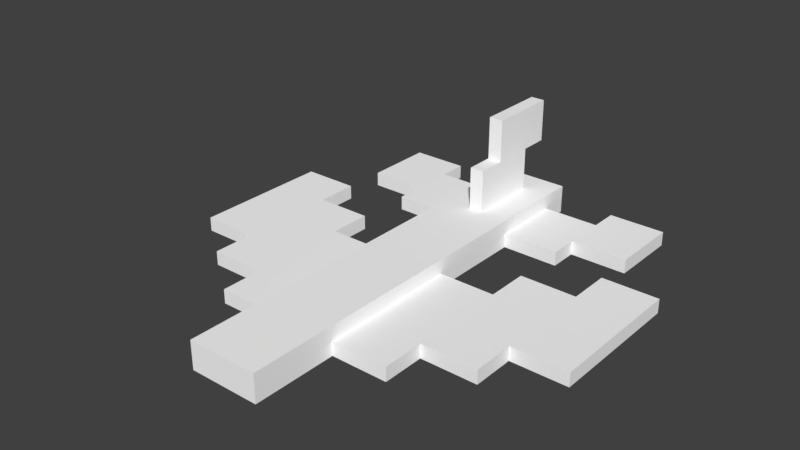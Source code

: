 # Source: Classic.blend  (saved by Blender 2.79.0; exported with 4.5.12 LTS)
import bpy
from mathutils import Matrix  # noqa: F401  (used for matrix-valued properties, if any)

bpy.ops.wm.read_factory_settings(use_empty=True)
scene = bpy.context.scene
scene.name = 'Scene'

# ---- collections
col_collection_1 = bpy.data.collections.new('Collection 1'); scene.collection.children.link(col_collection_1)

# ---- materials (node trees are filled in below, after node groups)
mat_palette = bpy.data.materials.new('palette')
mat_palette.alpha_threshold = 0.0
mat_palette.use_transparent_shadow = False
mat_palette.diffuse_color = (1.0, 1.0, 1.0, 1.0)
mat_palette.specular_color = (0.0, 0.0, 0.0)
mat_palette.roughness = 0.5
mat_palette.specular_intensity = 1.0

# ---- material node trees

# ---- world
world_world = bpy.data.worlds.new('World'); scene.world = world_world
world_world.color = (0.05088, 0.05088, 0.05088)
world_world.use_sun_shadow = False
world_world.sun_shadow_jitter_overblur = 0.0
world_world.cycles.sampling_method = 'MANUAL'

# ---- meshes
me_classic = bpy.data.meshes.new('Classic')
me_classic.from_pydata([(14.5, -0.2308, -2.154), (14.5, -1.231, 7.846), (14.5, -1.231, -2.154), (14.5, -0.2308, 7.846), (10.5, -0.2308, -10.15), (10.5, -1.231, -5.154), (10.5, -1.231, -10.15), (10.5, -0.2308, -5.154), (10.5, -0.2308, 7.846), (10.5, -1.231, 10.85), (10.5, -1.231, 7.846), (10.5, -0.2308, 10.85), (6.5, -0.2308, -5.154), (6.5, -1.231, -3.154), (6.5, -1.231, -5.154), (6.5, -0.2308, -3.154), (6.5, -0.2308, 10.85), (6.5, -1.231, 13.85), (6.5, -1.231, 10.85), (6.5, -0.2308, 13.85), (2.5, -0.2308, -8.154), (2.5, -1.231, -8.154), (2.5, -1.231, -10.15), (2.5, -0.2308, -3.154), (2.5, -1.231, 3.846), (2.5, -1.231, -3.154), (2.5, -0.2308, 3.846), (2.5, -0.2308, 13.85), (2.5, -1.231, 19.85), (2.5, -1.231, 13.85), (2.5, 0.7692, -10.15), (2.5, 0.7692, 19.85), (0.5, 3.769, -8.154), (0.5, 0.7692, -3.154), (0.5, 0.7692, -8.154), (0.5, 3.769, -5.154), (0.5, 3.769, -3.154), (0.5, 6.769, -10.15), (0.5, 3.769, -10.15), (0.5, 6.769, -5.154), (-6.5, -0.2308, -10.15), (-6.5, -1.231, -8.154), (-6.5, -1.231, -10.15), (-6.5, -0.2308, -8.154), (-6.5, -0.2308, 0.8462), (-6.5, -1.231, 3.846), (-6.5, -1.231, 0.8462), (-6.5, -0.2308, 3.846), (-10.5, -0.2308, -2.154), (-10.5, -1.231, 0.8462), (-10.5, -1.231, -2.154), (-10.5, -0.2308, 0.8462), (10.5, -1.231, -2.154), (10.5, -1.231, 0.8462), (10.5, -0.2308, -2.154), (10.5, -0.2308, 0.8462), (6.5, -1.231, -10.15), (6.5, -1.231, -8.154), (6.5, -0.2308, -10.15), (6.5, -0.2308, -8.154), (6.5, -1.231, 0.8462), (6.5, -1.231, 3.846), (6.5, -0.2308, 0.8462), (6.5, -0.2308, 3.846), (-0.5, 0.7692, -8.154), (-0.5, 0.7692, -3.154), (-0.5, 3.769, -8.154), (-0.5, 3.769, -5.154), (-0.5, 3.769, -3.154), (-0.5, 3.769, -10.15), (-0.5, 6.769, -10.15), (-0.5, 6.769, -5.154), (-2.5, -1.231, -10.15), (-2.5, -1.231, -8.154), (-2.5, -0.2308, -8.154), (-2.5, -1.231, -3.154), (-2.5, -1.231, 3.846), (-2.5, -0.2308, -3.154), (-2.5, -0.2308, 3.846), (-2.5, -1.231, 13.85), (-2.5, -1.231, 19.85), (-2.5, -0.2308, 13.85), (-2.5, 0.7692, -10.15), (-2.5, 0.7692, 19.85), (-6.5, -1.231, -5.154), (-6.5, -1.231, -3.154), (-6.5, -0.2308, -5.154), (-6.5, -0.2308, -3.154), (-6.5, -1.231, 10.85), (-6.5, -1.231, 13.85), (-6.5, -0.2308, 10.85), (-6.5, -0.2308, 13.85), (-10.5, -1.231, -10.15), (-10.5, -1.231, -5.154), (-10.5, -0.2308, -10.15), (-10.5, -0.2308, -5.154), (-10.5, -1.231, 7.846), (-10.5, -1.231, 10.85), (-10.5, -0.2308, 7.846), (-10.5, -0.2308, 10.85), (-14.5, -1.231, -2.154), (-14.5, -1.231, 7.846), (-14.5, -0.2308, -2.154), (-14.5, -0.2308, 7.846), (6.5, -1.231, -10.15), (10.5, -0.2308, -10.15), (10.5, -1.231, -10.15), (6.5, -0.2308, -10.15), (-0.5, 3.769, -10.15), (0.5, 6.769, -10.15), (0.5, 3.769, -10.15), (-0.5, 6.769, -10.15), (-2.5, -1.231, -10.15), (2.5, 0.7692, -10.15), (2.5, -1.231, -10.15), (-2.5, 0.7692, -10.15), (-10.5, -1.231, -10.15), (-6.5, -0.2308, -10.15), (-6.5, -1.231, -10.15), (-10.5, -0.2308, -10.15), (2.5, -1.231, -8.154), (6.5, -0.2308, -8.154), (6.5, -1.231, -8.154), (2.5, -0.2308, -8.154), (-0.5, 0.7692, -8.154), (0.5, 3.769, -8.154), (0.5, 0.7692, -8.154), (-0.5, 3.769, -8.154), (-6.5, -1.231, -8.154), (-2.5, -0.2308, -8.154), (-2.5, -1.231, -8.154), (-6.5, -0.2308, -8.154), (10.5, -1.231, -2.154), (14.5, -0.2308, -2.154), (14.5, -1.231, -2.154), (10.5, -0.2308, -2.154), (-14.5, -1.231, -2.154), (-10.5, -0.2308, -2.154), (-10.5, -1.231, -2.154), (-14.5, -0.2308, -2.154), (6.5, -1.231, 0.8462), (10.5, -0.2308, 0.8462), (10.5, -1.231, 0.8462), (6.5, -0.2308, 0.8462), (-10.5, -1.231, 0.8462), (-6.5, -0.2308, 0.8462), (-6.5, -1.231, 0.8462), (-10.5, -0.2308, 0.8462), (2.5, -1.231, 3.846), (6.5, -0.2308, 3.846), (6.5, -1.231, 3.846), (2.5, -0.2308, 3.846), (-6.5, -1.231, 3.846), (-2.5, -0.2308, 3.846), (-2.5, -1.231, 3.846), (-6.5, -0.2308, 3.846), (10.5, -1.231, -5.154), (10.5, -0.2308, -5.154), (6.5, -1.231, -5.154), (6.5, -0.2308, -5.154), (0.5, 3.769, -5.154), (0.5, 6.769, -5.154), (-0.5, 3.769, -5.154), (-0.5, 6.769, -5.154), (-6.5, -1.231, -5.154), (-6.5, -0.2308, -5.154), (-10.5, -1.231, -5.154), (-10.5, -0.2308, -5.154), (6.5, -1.231, -3.154), (6.5, -0.2308, -3.154), (2.5, -1.231, -3.154), (2.5, -0.2308, -3.154), (0.5, 0.7692, -3.154), (0.5, 3.769, -3.154), (-0.5, 0.7692, -3.154), (-0.5, 3.769, -3.154), (-2.5, -1.231, -3.154), (-2.5, -0.2308, -3.154), (-6.5, -1.231, -3.154), (-6.5, -0.2308, -3.154), (14.5, -1.231, 7.846), (14.5, -0.2308, 7.846), (10.5, -1.231, 7.846), (10.5, -0.2308, 7.846), (-10.5, -1.231, 7.846), (-10.5, -0.2308, 7.846), (-14.5, -1.231, 7.846), (-14.5, -0.2308, 7.846), (10.5, -1.231, 10.85), (10.5, -0.2308, 10.85), (6.5, -1.231, 10.85), (6.5, -0.2308, 10.85), (-6.5, -1.231, 10.85), (-6.5, -0.2308, 10.85), (-10.5, -1.231, 10.85), (-10.5, -0.2308, 10.85), (6.5, -1.231, 13.85), (6.5, -0.2308, 13.85), (2.5, -1.231, 13.85), (2.5, -0.2308, 13.85), (-2.5, -1.231, 13.85), (-2.5, -0.2308, 13.85), (-6.5, -1.231, 13.85), (-6.5, -0.2308, 13.85), (2.5, -1.231, 19.85), (2.5, 0.7692, 19.85), (-2.5, -1.231, 19.85), (-2.5, 0.7692, 19.85), (6.5, -1.231, -8.154), (6.5, -1.231, -10.15), (10.5, -1.231, -10.15), (2.5, -1.231, -8.154), (-2.5, -1.231, -10.15), (2.5, -1.231, -10.15), (-2.5, -1.231, -8.154), (-6.5, -1.231, -8.154), (-10.5, -1.231, -10.15), (-6.5, -1.231, -10.15), (10.5, -1.231, -5.154), (6.5, -1.231, -5.154), (-6.5, -1.231, -5.154), (-10.5, -1.231, -5.154), (6.5, -1.231, -3.154), (2.5, -1.231, -3.154), (-2.5, -1.231, -3.154), (-6.5, -1.231, -3.154), (10.5, -1.231, 0.8462), (10.5, -1.231, -2.154), (14.5, -1.231, -2.154), (-10.5, -1.231, 0.8462), (-14.5, -1.231, -2.154), (-10.5, -1.231, -2.154), (6.5, -1.231, 3.846), (6.5, -1.231, 0.8462), (2.5, -1.231, 3.846), (-2.5, -1.231, 3.846), (-6.5, -1.231, 3.846), (-6.5, -1.231, 0.8462), (14.5, -1.231, 7.846), (10.5, -1.231, 7.846), (-10.5, -1.231, 7.846), (-14.5, -1.231, 7.846), (10.5, -1.231, 10.85), (6.5, -1.231, 10.85), (-6.5, -1.231, 10.85), (-10.5, -1.231, 10.85), (6.5, -1.231, 13.85), (2.5, -1.231, 13.85), (-2.5, -1.231, 13.85), (-6.5, -1.231, 13.85), (2.5, -1.231, 19.85), (-2.5, -1.231, 19.85), (0.5, 3.769, -8.154), (-0.5, 3.769, -10.15), (0.5, 3.769, -10.15), (-0.5, 3.769, -8.154), (10.5, -0.2308, -10.15), (6.5, -0.2308, -10.15), (6.5, -0.2308, -8.154), (-6.5, -0.2308, -10.15), (-10.5, -0.2308, -10.15), (-6.5, -0.2308, -8.154), (2.5, -0.2308, -8.154), (10.5, -0.2308, -5.154), (6.5, -0.2308, -5.154), (-2.5, -0.2308, -8.154), (-6.5, -0.2308, -5.154), (-10.5, -0.2308, -5.154), (6.5, -0.2308, -3.154), (2.5, -0.2308, -3.154), (-2.5, -0.2308, -3.154), (-6.5, -0.2308, -3.154), (14.5, -0.2308, -2.154), (10.5, -0.2308, -2.154), (10.5, -0.2308, 0.8462), (-10.5, -0.2308, -2.154), (-14.5, -0.2308, -2.154), (-10.5, -0.2308, 0.8462), (6.5, -0.2308, 0.8462), (6.5, -0.2308, 3.846), (-6.5, -0.2308, 0.8462), (-6.5, -0.2308, 3.846), (2.5, -0.2308, 3.846), (14.5, -0.2308, 7.846), (10.5, -0.2308, 7.846), (-2.5, -0.2308, 3.846), (-10.5, -0.2308, 7.846), (-14.5, -0.2308, 7.846), (10.5, -0.2308, 10.85), (6.5, -0.2308, 10.85), (-6.5, -0.2308, 10.85), (-10.5, -0.2308, 10.85), (6.5, -0.2308, 13.85), (2.5, -0.2308, 13.85), (-2.5, -0.2308, 13.85), (-6.5, -0.2308, 13.85), (2.5, 0.7692, -10.15), (-2.5, 0.7692, -10.15), (0.5, 0.7692, -8.154), (-0.5, 0.7692, -8.154), (0.5, 0.7692, -3.154), (-0.5, 0.7692, -3.154), (2.5, 0.7692, 19.85), (-2.5, 0.7692, 19.85), (0.5, 3.769, -5.154), (-0.5, 3.769, -5.154), (0.5, 3.769, -3.154), (-0.5, 3.769, -3.154), (0.5, 6.769, -10.15), (-0.5, 6.769, -10.15), (0.5, 6.769, -5.154), (-0.5, 6.769, -5.154)], [], [(0, 1, 2), (3, 1, 0), (4, 5, 6), (7, 5, 4), (8, 9, 10), (11, 9, 8), (12, 13, 14), (15, 13, 12), (16, 17, 18), (19, 17, 16), (20, 21, 22), (23, 24, 25), (26, 24, 23), (27, 28, 29), (30, 26, 23), (30, 27, 26), (30, 20, 22), (30, 23, 20), (31, 28, 27), (31, 27, 30), (32, 33, 34), (35, 33, 32), (36, 33, 35), (37, 32, 38), (37, 35, 32), (39, 35, 37), (40, 41, 42), (43, 41, 40), (44, 45, 46), (47, 45, 44), (48, 49, 50), (51, 49, 48), (52, 53, 54), (54, 53, 55), (56, 57, 58), (58, 57, 59), (60, 61, 62), (62, 61, 63), (64, 65, 66), (66, 65, 67), (67, 65, 68), (69, 66, 70), (66, 67, 70), (70, 67, 71), (72, 73, 74), (75, 76, 77), (77, 76, 78), (79, 80, 81), (77, 78, 82), (78, 81, 82), (72, 74, 82), (74, 77, 82), (81, 80, 83), (82, 81, 83), (84, 85, 86), (86, 85, 87), (88, 89, 90), (90, 89, 91), (92, 93, 94), (94, 93, 95), (96, 97, 98), (98, 97, 99), (100, 101, 102), (102, 101, 103), (104, 105, 106), (107, 105, 104), (108, 109, 110), (111, 109, 108), (112, 113, 114), (115, 113, 112), (116, 117, 118), (119, 117, 116), (120, 121, 122), (123, 121, 120), (124, 125, 126), (127, 125, 124), (128, 129, 130), (131, 129, 128), (132, 133, 134), (135, 133, 132), (136, 137, 138), (139, 137, 136), (140, 141, 142), (143, 141, 140), (144, 145, 146), (147, 145, 144), (148, 149, 150), (151, 149, 148), (152, 153, 154), (155, 153, 152), (156, 157, 158), (158, 157, 159), (160, 161, 162), (162, 161, 163), (164, 165, 166), (166, 165, 167), (168, 169, 170), (170, 169, 171), (172, 173, 174), (174, 173, 175), (176, 177, 178), (178, 177, 179), (180, 181, 182), (182, 181, 183), (184, 185, 186), (186, 185, 187), (188, 189, 190), (190, 189, 191), (192, 193, 194), (194, 193, 195), (196, 197, 198), (198, 197, 199), (200, 201, 202), (202, 201, 203), (204, 205, 206), (206, 205, 207), (208, 209, 210), (211, 212, 213), (214, 212, 211), (215, 216, 217), (218, 214, 211), (218, 215, 214), (218, 208, 210), (218, 211, 208), (219, 215, 218), (220, 216, 215), (220, 215, 219), (221, 216, 220), (222, 220, 219), (223, 220, 222), (224, 220, 223), (225, 220, 224), (226, 227, 228), (229, 230, 231), (232, 233, 226), (234, 224, 223), (235, 224, 234), (236, 229, 237), (238, 232, 226), (238, 236, 235), (238, 235, 234), (238, 226, 228), (238, 234, 232), (239, 236, 238), (240, 229, 236), (240, 236, 239), (240, 230, 229), (241, 230, 240), (242, 240, 239), (243, 240, 242), (244, 240, 243), (245, 240, 244), (246, 244, 243), (247, 244, 246), (248, 244, 247), (249, 244, 248), (250, 248, 247), (251, 248, 250), (252, 253, 254), (255, 253, 252), (256, 257, 258), (259, 260, 261), (258, 262, 263), (256, 258, 263), (263, 262, 264), (265, 261, 266), (261, 260, 266), (266, 260, 267), (264, 262, 268), (268, 262, 269), (265, 266, 270), (270, 266, 271), (272, 273, 274), (275, 276, 277), (274, 278, 279), (280, 277, 281), (279, 282, 283), (272, 274, 283), (274, 279, 283), (283, 282, 284), (285, 281, 286), (281, 277, 286), (277, 276, 286), (286, 276, 287), (284, 282, 288), (288, 282, 289), (285, 286, 290), (290, 286, 291), (289, 282, 292), (292, 282, 293), (285, 290, 294), (294, 290, 295), (296, 297, 298), (298, 297, 299), (296, 298, 300), (299, 297, 301), (296, 300, 302), (300, 301, 302), (301, 297, 303), (302, 301, 303), (304, 305, 306), (306, 305, 307), (308, 309, 310), (310, 309, 311)])
me_classic.polygons.foreach_set('use_smooth', [True] * 204)
_uv = me_classic.uv_layers.new(name='UVMap')
_uv.uv.foreach_set('vector', [0.1738, 0.5, 0.1738, 0.5, 0.1738, 0.5, 0.1738, 0.5, 0.1738, 0.5, 0.1738, 0.5, 0.1738, 0.5, 0.1738, 0.5, 0.1738, 0.5, 0.1738, 0.5, 0.1738, 0.5, 0.1738, 0.5, 0.1738, 0.5, 0.1738, 0.5, 0.1738, 0.5, 0.1738, 0.5, 0.1738, 0.5, 0.1738, 0.5, 0.1738, 0.5, 0.1738, 0.5, 0.1738, 0.5, 0.1738, 0.5, 0.1738, 0.5, 0.1738, 0.5, 0.1738, 0.5, 0.1738, 0.5, 0.1738, 0.5, 0.1738, 0.5, 0.1738, 0.5, 0.1738, 0.5, 0.1738, 0.5, 0.1738, 0.5, 0.1738, 0.5, 0.1738, 0.5, 0.1738, 0.5, 0.1738, 0.5, 0.1738, 0.5, 0.1738, 0.5, 0.1738, 0.5, 0.1738, 0.5, 0.1738, 0.5, 0.1738, 0.5, 0.1738, 0.5, 0.1738, 0.5, 0.1738, 0.5, 0.1738, 0.5, 0.1738, 0.5, 0.1738, 0.5, 0.1738, 0.5, 0.1738, 0.5, 0.1738, 0.5, 0.1738, 0.5, 0.1738, 0.5, 0.1738, 0.5, 0.1738, 0.5, 0.1738, 0.5, 0.1738, 0.5, 0.1738, 0.5, 0.1738, 0.5, 0.1738, 0.5, 0.1738, 0.5, 0.1738, 0.5, 0.1738, 0.5, 0.1738, 0.5, 0.1738, 0.5, 0.1738, 0.5, 0.1738, 0.5, 0.1738, 0.5, 0.1738, 0.5, 0.1738, 0.5, 0.1738, 0.5, 0.1738, 0.5, 0.1738, 0.5, 0.1738, 0.5, 0.1738, 0.5, 0.1738, 0.5, 0.1738, 0.5, 0.1738, 0.5, 0.1738, 0.5, 0.1738, 0.5, 0.1738, 0.5, 0.1738, 0.5, 0.1738, 0.5, 0.1738, 0.5, 0.1738, 0.5, 0.1738, 0.5, 0.1738, 0.5, 0.1738, 0.5, 0.1738, 0.5, 0.1738, 0.5, 0.1738, 0.5, 0.1738, 0.5, 0.1738, 0.5, 0.1738, 0.5, 0.1738, 0.5, 0.1738, 0.5, 0.1738, 0.5, 0.1738, 0.5, 0.1738, 0.5, 0.1738, 0.5, 0.1738, 0.5, 0.1738, 0.5, 0.1738, 0.5, 0.1738, 0.5, 0.1738, 0.5, 0.1738, 0.5, 0.1738, 0.5, 0.1738, 0.5, 0.1738, 0.5, 0.1738, 0.5, 0.1738, 0.5, 0.1738, 0.5, 0.1738, 0.5, 0.1738, 0.5, 0.1738, 0.5, 0.1738, 0.5, 0.1738, 0.5, 0.1738, 0.5, 0.1738, 0.5, 0.1738, 0.5, 0.1738, 0.5, 0.1738, 0.5, 0.1738, 0.5, 0.1738, 0.5, 0.1738, 0.5, 0.1738, 0.5, 0.1738, 0.5, 0.1738, 0.5, 0.1738, 0.5, 0.1738, 0.5, 0.1738, 0.5, 0.1738, 0.5, 0.1738, 0.5, 0.1738, 0.5, 0.1738, 0.5, 0.1738, 0.5, 0.1738, 0.5, 0.1738, 0.5, 0.1738, 0.5, 0.1738, 0.5, 0.1738, 0.5, 0.1738, 0.5, 0.1738, 0.5, 0.1738, 0.5, 0.1738, 0.5, 0.1738, 0.5, 0.1738, 0.5, 0.1738, 0.5, 0.1738, 0.5, 0.1738, 0.5, 0.1738, 0.5, 0.1738, 0.5, 0.1738, 0.5, 0.1738, 0.5, 0.1738, 0.5, 0.1738, 0.5, 0.1738, 0.5, 0.1738, 0.5, 0.1738, 0.5, 0.1738, 0.5, 0.1738, 0.5, 0.1738, 0.5, 0.1738, 0.5, 0.1738, 0.5, 0.1738, 0.5, 0.1738, 0.5, 0.1738, 0.5, 0.1738, 0.5, 0.1738, 0.5, 0.1738, 0.5, 0.1738, 0.5, 0.1738, 0.5, 0.1738, 0.5, 0.1738, 0.5, 0.1738, 0.5, 0.1738, 0.5, 0.1738, 0.5, 0.1738, 0.5, 0.1738, 0.5, 0.1738, 0.5, 0.1738, 0.5, 0.1738, 0.5, 0.1738, 0.5, 0.1738, 0.5, 0.1738, 0.5, 0.1738, 0.5, 0.1738, 0.5, 0.1738, 0.5, 0.1738, 0.5, 0.1738, 0.5, 0.1738, 0.5, 0.1738, 0.5, 0.1738, 0.5, 0.1738, 0.5, 0.1738, 0.5, 0.1738, 0.5, 0.1738, 0.5, 0.1738, 0.5, 0.1738, 0.5, 0.1738, 0.5, 0.1738, 0.5, 0.1738, 0.5, 0.1738, 0.5, 0.1738, 0.5, 0.1738, 0.5, 0.1738, 0.5, 0.1738, 0.5, 0.1738, 0.5, 0.1738, 0.5, 0.1738, 0.5, 0.1738, 0.5, 0.1738, 0.5, 0.1738, 0.5, 0.1738, 0.5, 0.1738, 0.5, 0.1738, 0.5, 0.1738, 0.5, 0.1738, 0.5, 0.1738, 0.5, 0.1738, 0.5, 0.1738, 0.5, 0.1738, 0.5, 0.1738, 0.5, 0.1738, 0.5, 0.1738, 0.5, 0.1738, 0.5, 0.1738, 0.5, 0.1738, 0.5, 0.1738, 0.5, 0.1738, 0.5, 0.1738, 0.5, 0.1738, 0.5, 0.1738, 0.5, 0.1738, 0.5, 0.1738, 0.5, 0.1738, 0.5, 0.1738, 0.5, 0.1738, 0.5, 0.1738, 0.5, 0.1738, 0.5, 0.1738, 0.5, 0.1738, 0.5, 0.1738, 0.5, 0.1738, 0.5, 0.1738, 0.5, 0.1738, 0.5, 0.1738, 0.5, 0.1738, 0.5, 0.1738, 0.5, 0.1738, 0.5, 0.1738, 0.5, 0.1738, 0.5, 0.1738, 0.5, 0.1738, 0.5, 0.1738, 0.5, 0.1738, 0.5, 0.1738, 0.5, 0.1738, 0.5, 0.1738, 0.5, 0.1738, 0.5, 0.1738, 0.5, 0.1738, 0.5, 0.1738, 0.5, 0.1738, 0.5, 0.1738, 0.5, 0.1738, 0.5, 0.1738, 0.5, 0.1738, 0.5, 0.1738, 0.5, 0.1738, 0.5, 0.1738, 0.5, 0.1738, 0.5, 0.1738, 0.5, 0.1738, 0.5, 0.1738, 0.5, 0.1738, 0.5, 0.1738, 0.5, 0.1738, 0.5, 0.1738, 0.5, 0.1738, 0.5, 0.1738, 0.5, 0.1738, 0.5, 0.1738, 0.5, 0.1738, 0.5, 0.1738, 0.5, 0.1738, 0.5, 0.1738, 0.5, 0.1738, 0.5, 0.1738, 0.5, 0.1738, 0.5, 0.1738, 0.5, 0.1738, 0.5, 0.1738, 0.5, 0.1738, 0.5, 0.1738, 0.5, 0.1738, 0.5, 0.1738, 0.5, 0.1738, 0.5, 0.1738, 0.5, 0.1738, 0.5, 0.1738, 0.5, 0.1738, 0.5, 0.1738, 0.5, 0.1738, 0.5, 0.1738, 0.5, 0.1738, 0.5, 0.1738, 0.5, 0.1738, 0.5, 0.1738, 0.5, 0.1738, 0.5, 0.1738, 0.5, 0.1738, 0.5, 0.1738, 0.5, 0.1738, 0.5, 0.1738, 0.5, 0.1738, 0.5, 0.1738, 0.5, 0.1738, 0.5, 0.1738, 0.5, 0.1738, 0.5, 0.1738, 0.5, 0.1738, 0.5, 0.1738, 0.5, 0.1738, 0.5, 0.1738, 0.5, 0.1738, 0.5, 0.1738, 0.5, 0.1738, 0.5, 0.1738, 0.5, 0.1738, 0.5, 0.1738, 0.5, 0.1738, 0.5, 0.1738, 0.5, 0.1738, 0.5, 0.1738, 0.5, 0.1738, 0.5, 0.1738, 0.5, 0.1738, 0.5, 0.1738, 0.5, 0.1738, 0.5, 0.1738, 0.5, 0.1738, 0.5, 0.1738, 0.5, 0.1738, 0.5, 0.1738, 0.5, 0.1738, 0.5, 0.1738, 0.5, 0.1738, 0.5, 0.1738, 0.5, 0.1738, 0.5, 0.1738, 0.5, 0.1738, 0.5, 0.1738, 0.5, 0.1738, 0.5, 0.1738, 0.5, 0.1738, 0.5, 0.1738, 0.5, 0.1738, 0.5, 0.1738, 0.5, 0.1738, 0.5, 0.1738, 0.5, 0.1738, 0.5, 0.1738, 0.5, 0.1738, 0.5, 0.1738, 0.5, 0.1738, 0.5, 0.1738, 0.5, 0.1738, 0.5, 0.1738, 0.5, 0.1738, 0.5, 0.1738, 0.5, 0.1738, 0.5, 0.1738, 0.5, 0.1738, 0.5, 0.1738, 0.5, 0.1738, 0.5, 0.1738, 0.5, 0.1738, 0.5, 0.1738, 0.5, 0.1738, 0.5, 0.1738, 0.5, 0.1738, 0.5, 0.1738, 0.5, 0.1738, 0.5, 0.1738, 0.5, 0.1738, 0.5, 0.1738, 0.5, 0.1738, 0.5, 0.1738, 0.5, 0.1738, 0.5, 0.1738, 0.5, 0.1738, 0.5, 0.1738, 0.5, 0.1738, 0.5, 0.1738, 0.5, 0.1738, 0.5, 0.1738, 0.5, 0.1738, 0.5, 0.1738, 0.5, 0.1738, 0.5, 0.1738, 0.5, 0.1738, 0.5, 0.1738, 0.5, 0.1738, 0.5, 0.1738, 0.5, 0.1738, 0.5, 0.1738, 0.5, 0.1738, 0.5, 0.1738, 0.5, 0.1738, 0.5, 0.1738, 0.5, 0.1738, 0.5, 0.1738, 0.5, 0.1738, 0.5, 0.1738, 0.5, 0.1738, 0.5, 0.1738, 0.5, 0.1738, 0.5, 0.1738, 0.5, 0.1738, 0.5, 0.1738, 0.5, 0.1738, 0.5, 0.1738, 0.5, 0.1738, 0.5, 0.1738, 0.5, 0.1738, 0.5, 0.1738, 0.5, 0.1738, 0.5, 0.1738, 0.5, 0.1738, 0.5, 0.1738, 0.5, 0.1738, 0.5, 0.1738, 0.5, 0.1738, 0.5, 0.1738, 0.5, 0.1738, 0.5, 0.1738, 0.5, 0.1738, 0.5, 0.1738, 0.5, 0.1738, 0.5, 0.1738, 0.5, 0.1738, 0.5, 0.1738, 0.5, 0.1738, 0.5, 0.1738, 0.5, 0.1738, 0.5, 0.1738, 0.5, 0.1738, 0.5, 0.1738, 0.5, 0.1738, 0.5, 0.1738, 0.5, 0.1738, 0.5, 0.1738, 0.5, 0.1738, 0.5, 0.1738, 0.5, 0.1738, 0.5, 0.1738, 0.5, 0.1738, 0.5, 0.1738, 0.5, 0.1738, 0.5, 0.1738, 0.5, 0.1738, 0.5, 0.1738, 0.5, 0.1738, 0.5, 0.1738, 0.5, 0.1738, 0.5, 0.1738, 0.5, 0.1738, 0.5, 0.1738, 0.5, 0.1738, 0.5, 0.1738, 0.5, 0.1738, 0.5, 0.1738, 0.5, 0.1738, 0.5, 0.1738, 0.5, 0.1738, 0.5, 0.1738, 0.5, 0.1738, 0.5, 0.1738, 0.5, 0.1738, 0.5, 0.1738, 0.5, 0.1738, 0.5, 0.1738, 0.5, 0.1738, 0.5, 0.1738, 0.5, 0.1738, 0.5, 0.1738, 0.5, 0.1738, 0.5, 0.1738, 0.5, 0.1738, 0.5, 0.1738, 0.5, 0.1738, 0.5, 0.1738, 0.5, 0.1738, 0.5, 0.1738, 0.5, 0.1738, 0.5, 0.1738, 0.5, 0.1738, 0.5, 0.1738, 0.5, 0.1738, 0.5, 0.1738, 0.5, 0.1738, 0.5, 0.1738, 0.5, 0.1738, 0.5, 0.1738, 0.5, 0.1738, 0.5, 0.1738, 0.5, 0.1738, 0.5, 0.1738, 0.5, 0.1738, 0.5, 0.1738, 0.5, 0.1738, 0.5, 0.1738, 0.5, 0.1738, 0.5, 0.1738, 0.5, 0.1738, 0.5, 0.1738, 0.5, 0.1738, 0.5, 0.1738, 0.5, 0.1738, 0.5, 0.1738, 0.5, 0.1738, 0.5, 0.1738, 0.5, 0.1738, 0.5, 0.1738, 0.5, 0.1738, 0.5, 0.1738, 0.5, 0.1738, 0.5, 0.1738, 0.5, 0.1738, 0.5, 0.1738, 0.5, 0.1738, 0.5, 0.1738, 0.5, 0.1738, 0.5, 0.1738, 0.5, 0.1738, 0.5, 0.1738, 0.5, 0.1738, 0.5, 0.1738, 0.5, 0.1738, 0.5, 0.1738, 0.5, 0.1738, 0.5, 0.1738, 0.5, 0.1738, 0.5, 0.1738, 0.5, 0.1738, 0.5, 0.1738, 0.5, 0.1738, 0.5, 0.1738, 0.5, 0.1738, 0.5, 0.1738, 0.5, 0.1738, 0.5, 0.1738, 0.5, 0.1738, 0.5, 0.1738, 0.5, 0.1738, 0.5, 0.1738, 0.5, 0.1738, 0.5, 0.1738, 0.5, 0.1738, 0.5, 0.1738, 0.5, 0.1738, 0.5, 0.1738, 0.5, 0.1738, 0.5, 0.1738, 0.5, 0.1738, 0.5, 0.1738, 0.5, 0.1738, 0.5, 0.1738, 0.5, 0.1738, 0.5, 0.1738, 0.5, 0.1738, 0.5, 0.1738, 0.5, 0.1738, 0.5, 0.1738, 0.5, 0.1738, 0.5, 0.1738, 0.5, 0.1738, 0.5, 0.1738, 0.5, 0.1738, 0.5, 0.1738, 0.5, 0.1738, 0.5, 0.1738, 0.5, 0.1738, 0.5, 0.1738, 0.5, 0.1738, 0.5, 0.1738, 0.5, 0.1738, 0.5, 0.1738, 0.5, 0.1738, 0.5, 0.1738, 0.5, 0.1738, 0.5, 0.1738, 0.5, 0.1738, 0.5, 0.1738, 0.5, 0.1738, 0.5, 0.1738, 0.5, 0.1738, 0.5, 0.1738, 0.5, 0.1738, 0.5, 0.1738, 0.5, 0.1738, 0.5, 0.1738, 0.5, 0.1738, 0.5, 0.1738, 0.5, 0.1738, 0.5, 0.1738, 0.5, 0.1738, 0.5, 0.1738, 0.5, 0.1738, 0.5, 0.1738, 0.5, 0.1738, 0.5])
me_classic.materials.append(mat_palette)
me_classic.use_remesh_preserve_volume = False
me_classic.use_remesh_preserve_attributes = False
me_classic.use_mirror_vertex_groups = False
me_classic.update()
me_classic.normals_split_custom_set([tuple(v) for v in zip(*[iter([1.0, 0.0, 0.0, 1.0, 0.0, 0.0, 1.0, 0.0, 0.0, 1.0, 0.0, 0.0, 1.0, 0.0, 0.0, 1.0, 0.0, 0.0, 1.0, 0.0, 0.0, 1.0, 0.0, 0.0, 1.0, 0.0, 0.0, 1.0, 0.0, 0.0, 1.0, 0.0, 0.0, 1.0, 0.0, 0.0, 1.0, 0.0, 0.0, 1.0, 0.0, 0.0, 1.0, 0.0, 0.0, 1.0, 0.0, 0.0, 1.0, 0.0, 0.0, 1.0, 0.0, 0.0, 1.0, 0.0, 0.0, 1.0, 0.0, 0.0, 1.0, 0.0, 0.0, 1.0, 0.0, 0.0, 1.0, 0.0, 0.0, 1.0, 0.0, 0.0, 1.0, 0.0, -3.179e-07, 1.0, 0.0, -3.179e-07, 1.0, 0.0, -3.179e-07, 1.0, 0.0, -3.179e-07, 1.0, 0.0, -3.179e-07, 1.0, 0.0, -3.179e-07, 1.0, -2.168e-07, -1.084e-07, 1.0, 0.0, 0.0, 1.0, 0.0, 0.0, 1.0, 6.823e-07, -5.742e-09, 1.0, 0.0, 0.0, 1.0, 0.0, 0.0, 1.0, -4.806e-07, -6.214e-08, 1.0, 0.0, 0.0, 1.0, 6.823e-07, -5.742e-09, 1.0, -3.235e-07, -1.188e-07, 1.0, 0.0, -1.589e-07, 1.0, 0.0, -1.589e-07, 1.0, -5.705e-08, -4.339e-08, 1.0, -4.806e-07, -6.214e-08, 1.0, 6.823e-07, -5.742e-09, 1.0, -5.705e-08, -4.339e-08, 1.0, -3.235e-07, -1.188e-07, 1.0, -4.806e-07, -6.214e-08, 1.0, -5.705e-08, -4.339e-08, 1.0, -2.168e-07, -1.084e-07, 1.0, 0.0, 0.0, 1.0, -5.705e-08, -4.339e-08, 1.0, 6.823e-07, -5.742e-09, 1.0, -2.168e-07, -1.084e-07, 1.0, -5.346e-08, -1.523e-07, 1.0, 0.0, -1.589e-07, 1.0, -3.235e-07, -1.188e-07, 1.0, -5.346e-08, -1.523e-07, 1.0, -3.235e-07, -1.188e-07, 1.0, -5.705e-08, -4.339e-08, 1.0, 0.0, -8.502e-08, 1.0, 0.0, -9.982e-08, 1.0, 0.0, -9.537e-08, 1.0, 0.0, -8.863e-08, 1.0, 0.0, -9.982e-08, 1.0, 0.0, -8.502e-08, 1.0, 0.0, -1.192e-07, 1.0, 0.0, -9.982e-08, 1.0, 0.0, -8.863e-08, 1.0, 0.0, -8.456e-08, 1.0, 0.0, -8.502e-08, 1.0, 0.0, -8.941e-08, 1.0, 0.0, -8.456e-08, 1.0, 0.0, -8.863e-08, 1.0, 0.0, -8.502e-08, 1.0, 0.0, -8.345e-08, 1.0, 0.0, -8.863e-08, 1.0, 0.0, -8.456e-08, 1.0, 0.0, -4.768e-07, 1.0, 0.0, -4.768e-07, 1.0, 0.0, -4.768e-07, 1.0, 0.0, -4.768e-07, 1.0, 0.0, -4.768e-07, 1.0, 0.0, -4.768e-07, 1.0, 0.0, 0.0, 1.0, 0.0, 0.0, 1.0, 0.0, 0.0, 1.0, 0.0, 0.0, 1.0, 0.0, 0.0, 1.0, 0.0, 0.0, 1.0, 0.0, 0.0, 1.0, 0.0, 0.0, 1.0, 0.0, 0.0, 1.0, 0.0, 0.0, 1.0, 0.0, 0.0, 1.0, 0.0, 0.0, -1.0, 0.0, 0.0, -1.0, -3.792e-07, 0.0, -1.0, -9.766e-08, 0.0, -1.0, -9.766e-08, 0.0, -1.0, -3.792e-07, 0.0, -1.0, -4.768e-07, 0.0, -1.0, 0.0, 4.768e-07, -1.0, 0.0, 4.768e-07, -1.0, 0.0, 4.768e-07, -1.0, 0.0, 4.768e-07, -1.0, 0.0, 4.768e-07, -1.0, 0.0, 4.768e-07, -1.0, 0.0, 0.0, -1.0, -7.583e-07, 0.0, -1.0, -1.953e-07, 0.0, -1.0, -1.953e-07, 0.0, -1.0, -7.583e-07, 0.0, -1.0, -9.537e-07, 0.0, -1.0, 0.0, 9.537e-08, -1.0, -4.256e-14, 9.982e-08, -1.0, -2.427e-08, 9.124e-08, -1.0, -2.427e-08, 9.124e-08, -1.0, -4.256e-14, 9.982e-08, -1.0, -6.076e-09, 9.124e-08, -1.0, -6.076e-09, 9.124e-08, -1.0, -4.256e-14, 9.982e-08, -1.0, -1.137e-13, 1.192e-07, -1.0, 0.0, 1.192e-07, -1.0, -2.427e-08, 9.124e-08, -1.0, -1.492e-08, 9.982e-08, -1.0, -2.427e-08, 9.124e-08, -1.0, -6.076e-09, 9.124e-08, -1.0, -1.492e-08, 9.982e-08, -1.0, -1.492e-08, 9.982e-08, -1.0, -6.076e-09, 9.124e-08, -1.0, -1.516e-13, 9.537e-08, -1.0, -5.369e-13, 0.0, -1.0, -1.819e-12, 0.0, -1.0, -4.273e-13, 1.084e-07, -1.0, 0.0, 0.0, -1.0, -1.239e-07, 0.0, -1.0, -6.979e-07, 5.742e-09, -1.0, -6.979e-07, 5.742e-09, -1.0, -1.239e-07, 0.0, -1.0, -6.19e-08, 6.214e-08, -1.0, 0.0, 1.589e-07, -1.0, 0.0, 1.589e-07, -1.0, 2.772e-07, 1.188e-07, -1.0, -6.979e-07, 5.742e-09, -1.0, -6.19e-08, 6.214e-08, -1.0, -3.717e-08, 4.339e-08, -1.0, -6.19e-08, 6.214e-08, -1.0, 2.772e-07, 1.188e-07, -1.0, -3.717e-08, 4.339e-08, -1.0, -5.369e-13, 0.0, -1.0, -4.273e-13, 1.084e-07, -1.0, -3.717e-08, 4.339e-08, -1.0, -4.273e-13, 1.084e-07, -1.0, -6.979e-07, 5.742e-09, -1.0, -3.717e-08, 4.339e-08, -1.0, 2.772e-07, 1.188e-07, -1.0, 0.0, 1.589e-07, -1.0, 4.678e-08, 1.523e-07, -1.0, -3.717e-08, 4.339e-08, -1.0, 2.772e-07, 1.188e-07, -1.0, 4.678e-08, 1.523e-07, -1.0, 0.0, 0.0, -1.0, 0.0, 0.0, -1.0, 0.0, 0.0, -1.0, 0.0, 0.0, -1.0, 0.0, 0.0, -1.0, 0.0, 0.0, -1.0, 0.0, 3.179e-07, -1.0, 0.0, 3.179e-07, -1.0, 0.0, 3.179e-07, -1.0, 0.0, 3.179e-07, -1.0, 0.0, 3.179e-07, -1.0, 0.0, 3.179e-07, -1.0, 0.0, 0.0, -1.0, 0.0, 0.0, -1.0, 0.0, 0.0, -1.0, 0.0, 0.0, -1.0, 0.0, 0.0, -1.0, 0.0, 0.0, -1.0, 0.0, 0.0, -1.0, 0.0, 0.0, -1.0, 0.0, 0.0, -1.0, 0.0, 0.0, -1.0, 0.0, 0.0, -1.0, 0.0, 0.0, -1.0, -3.052e-06, 0.0, -1.0, -1.936e-07, 0.0, -1.0, -2.858e-06, 0.0, -1.0, -2.858e-06, 0.0, -1.0, -1.936e-07, 0.0, -1.0, 0.0, 0.0, 0.0, 0.0, -1.0, 0.0, 0.0, -1.0, 0.0, 0.0, -1.0, 0.0, 0.0, -1.0, 0.0, 0.0, -1.0, 0.0, 0.0, -1.0, 0.0, -6.358e-07, -1.0, 0.0, -6.358e-07, -1.0, 0.0, -6.358e-07, -1.0, 0.0, -6.358e-07, -1.0, 0.0, -6.358e-07, -1.0, 0.0, -6.358e-07, -1.0, -9.24e-08, -7.227e-07, -1.0, -2.891e-07, -2.31e-07, -1.0, -3.815e-07, 0.0, -1.0, 0.0, -9.537e-07, -1.0, -2.891e-07, -2.31e-07, -1.0, -9.24e-08, -7.227e-07, -1.0, 0.0, 0.0, -1.0, 0.0, 0.0, -1.0, 0.0, 0.0, -1.0, 0.0, 0.0, -1.0, 0.0, 0.0, -1.0, 0.0, 0.0, -1.0, 0.0, 0.0, -1.0, 0.0, 0.0, -1.0, 0.0, 0.0, -1.0, 0.0, 0.0, -1.0, 0.0, 0.0, -1.0, 0.0, 0.0, -1.0, 0.0, 0.0, -1.0, 0.0, 0.0, -1.0, 0.0, 0.0, -1.0, 0.0, 0.0, -1.0, 0.0, 0.0, -1.0, 0.0, 0.0, -1.0, -4.025e-07, -2.974e-07, -1.0, -7.436e-08, -1.61e-06, -1.0, 0.0, -1.907e-06, -1.0, -4.768e-07, 0.0, -1.0, -7.436e-08, -1.61e-06, -1.0, -4.025e-07, -2.974e-07, -1.0, -1.859e-08, -4.025e-07, -1.0, -1.006e-07, -7.436e-08, -1.0, -1.192e-07, 0.0, -1.0, 0.0, -4.768e-07, -1.0, -1.006e-07, -7.436e-08, -1.0, -1.859e-08, -4.025e-07, -1.0, -1.192e-07, -4.768e-07, -1.0, -1.192e-07, -4.768e-07, -1.0, -1.192e-07, -4.768e-07, -1.0, -1.192e-07, -4.768e-07, -1.0, -1.192e-07, -4.768e-07, -1.0, -1.192e-07, -4.768e-07, -1.0, -1.192e-07, -4.768e-07, -1.0, -1.192e-07, -4.768e-07, -1.0, -1.192e-07, -4.768e-07, -1.0, -1.192e-07, -4.768e-07, -1.0, -1.192e-07, -4.768e-07, -1.0, -1.192e-07, -4.768e-07, -1.0, -1.192e-07, -4.768e-07, -1.0, -1.192e-07, -4.768e-07, -1.0, -1.192e-07, -4.768e-07, -1.0, -1.192e-07, -4.768e-07, -1.0, -1.192e-07, -4.768e-07, -1.0, -1.192e-07, -4.768e-07, -1.0, -2.012e-07, -1.487e-07, -1.0, -3.718e-08, -8.05e-07, -1.0, 0.0, -9.537e-07, -1.0, -2.384e-07, 0.0, -1.0, -3.718e-08, -8.05e-07, -1.0, -2.012e-07, -1.487e-07, -1.0, -2.012e-07, -1.487e-07, -1.0, -3.718e-08, -8.05e-07, -1.0, 0.0, -9.537e-07, -1.0, -2.384e-07, 0.0, -1.0, -3.718e-08, -8.05e-07, -1.0, -2.012e-07, -1.487e-07, -1.0, 2.384e-07, 0.0, 1.0, 2.012e-07, 1.487e-07, 1.0, 3.718e-08, 8.05e-07, 1.0, 3.718e-08, 8.05e-07, 1.0, 2.012e-07, 1.487e-07, 1.0, 0.0, 9.537e-07, 1.0, 0.0, 6.358e-07, 1.0, 0.0, 6.358e-07, 1.0, 0.0, 6.358e-07, 1.0, 0.0, 6.358e-07, 1.0, 0.0, 6.358e-07, 1.0, 0.0, 6.358e-07, 1.0, 0.0, 0.0, 1.0, 0.0, 0.0, 1.0, 0.0, 0.0, 1.0, 0.0, 0.0, 1.0, 0.0, 0.0, 1.0, 0.0, 0.0, 1.0, 0.0, 4.768e-07, 1.0, 1.859e-08, 4.025e-07, 1.0, 1.006e-07, 7.436e-08, 1.0, 1.006e-07, 7.436e-08, 1.0, 1.859e-08, 4.025e-07, 1.0, 1.192e-07, 0.0, 1.0, 0.0, 3.179e-07, 1.0, 0.0, 3.179e-07, 1.0, 0.0, 3.179e-07, 1.0, 0.0, 3.179e-07, 1.0, 0.0, 3.179e-07, 1.0, 0.0, 3.179e-07, 1.0, 0.0, 9.537e-07, 1.0, 3.718e-08, 8.05e-07, 1.0, 2.012e-07, 1.487e-07, 1.0, 2.012e-07, 1.487e-07, 1.0, 3.718e-08, 8.05e-07, 1.0, 2.384e-07, 0.0, 1.0, 0.0, 0.0, 1.0, 0.0, 0.0, 1.0, 0.0, 0.0, 1.0, 0.0, 0.0, 1.0, 0.0, 0.0, 1.0, 0.0, 0.0, 1.0, 0.0, 0.0, 1.0, 0.0, 0.0, 1.0, 0.0, 0.0, 1.0, 0.0, 0.0, 1.0, 0.0, 0.0, 1.0, 0.0, 0.0, 1.0, 0.0, 0.0, 1.0, 0.0, 0.0, 1.0, 0.0, 0.0, 1.0, 0.0, 0.0, 1.0, 0.0, 0.0, 1.0, 0.0, 0.0, 1.0, 0.0, 0.0, 1.0, 0.0, 0.0, 1.0, 0.0, 0.0, 1.0, 0.0, 0.0, 1.0, 0.0, 0.0, 1.0, 0.0, 0.0, 1.0, 0.0, 0.0, 1.0, 0.0, 0.0, 1.0, 0.0, 0.0, 1.0, 0.0, 0.0, 1.0, 0.0, 0.0, 1.0, 0.0, 0.0, 1.0, 0.0, 1.907e-06, 1.0, 7.436e-08, 1.61e-06, 1.0, 4.025e-07, 2.974e-07, 1.0, 4.025e-07, 2.974e-07, 1.0, 7.436e-08, 1.61e-06, 1.0, 4.768e-07, 0.0, 1.0, 0.0, 0.0, 1.0, 0.0, 0.0, 1.0, 0.0, 0.0, 1.0, 0.0, 0.0, 1.0, 0.0, 0.0, 1.0, 0.0, 0.0, 1.0, -2.801e-09, -1.0, 3.31e-07, 0.0, -1.0, 3.576e-07, -8.402e-09, -1.0, 3.408e-07, 1.093e-13, -1.0, 2.938e-07, 1.599e-13, -1.0, 3.092e-07, 9.095e-14, -1.0, 3.815e-07, 6.647e-14, -1.0, 3.042e-07, 1.599e-13, -1.0, 3.092e-07, 1.093e-13, -1.0, 2.938e-07, 8.578e-09, -1.0, 3.203e-07, 5.469e-09, -1.0, 3.364e-07, 0.0, -1.0, 3.576e-07, -7.038e-09, -1.0, 3.219e-07, 6.647e-14, -1.0, 3.042e-07, 1.093e-13, -1.0, 2.938e-07, -7.038e-09, -1.0, 3.219e-07, 8.578e-09, -1.0, 3.203e-07, 6.647e-14, -1.0, 3.042e-07, -7.038e-09, -1.0, 3.219e-07, -2.801e-09, -1.0, 3.31e-07, -8.402e-09, -1.0, 3.408e-07, -7.038e-09, -1.0, 3.219e-07, 1.093e-13, -1.0, 2.938e-07, -2.801e-09, -1.0, 3.31e-07, 9.959e-14, -1.0, 3.086e-07, 8.578e-09, -1.0, 3.203e-07, -7.038e-09, -1.0, 3.219e-07, 2.845e-09, -1.0, 3.268e-07, 5.469e-09, -1.0, 3.364e-07, 8.578e-09, -1.0, 3.203e-07, 2.845e-09, -1.0, 3.268e-07, 8.578e-09, -1.0, 3.203e-07, 9.959e-14, -1.0, 3.086e-07, 0.0, -1.0, 3.338e-07, 5.469e-09, -1.0, 3.364e-07, 2.845e-09, -1.0, 3.268e-07, 1.579e-14, -1.0, 3.113e-07, 2.845e-09, -1.0, 3.268e-07, 9.959e-14, -1.0, 3.086e-07, 2.376e-14, -1.0, 4.225e-07, 2.845e-09, -1.0, 3.268e-07, 1.579e-14, -1.0, 3.113e-07, 4.75e-14, -1.0, 3.645e-07, 2.845e-09, -1.0, 3.268e-07, 2.376e-14, -1.0, 4.225e-07, 0.0, -1.0, 3.576e-07, 2.845e-09, -1.0, 3.268e-07, 4.75e-14, -1.0, 3.645e-07, -4.417e-09, -1.0, 3.285e-07, 3.79e-14, -1.0, 3.179e-07, 1.759e-09, -1.0, 3.273e-07, 3.026e-09, -1.0, 3.33e-07, -1.482e-09, -1.0, 3.239e-07, 3.79e-14, -1.0, 3.179e-07, -4.201e-09, -1.0, 3.103e-07, 3.79e-14, -1.0, 3.179e-07, -4.417e-09, -1.0, 3.285e-07, 4.887e-14, -1.0, 3.631e-07, 4.75e-14, -1.0, 3.645e-07, 2.376e-14, -1.0, 4.225e-07, 2.388e-14, -1.0, 3.208e-07, 4.75e-14, -1.0, 3.645e-07, 4.887e-14, -1.0, 3.631e-07, 7.746e-09, -1.0, 3.028e-07, 3.026e-09, -1.0, 3.33e-07, 3.79e-14, -1.0, 3.179e-07, -5.709e-09, -1.0, 3.209e-07, -4.201e-09, -1.0, 3.103e-07, -4.417e-09, -1.0, 3.285e-07, -5.709e-09, -1.0, 3.209e-07, 7.746e-09, -1.0, 3.028e-07, 2.388e-14, -1.0, 3.208e-07, -5.709e-09, -1.0, 3.209e-07, 2.388e-14, -1.0, 3.208e-07, 4.887e-14, -1.0, 3.631e-07, -5.709e-09, -1.0, 3.209e-07, -4.417e-09, -1.0, 3.285e-07, 1.759e-09, -1.0, 3.273e-07, -5.709e-09, -1.0, 3.209e-07, 4.887e-14, -1.0, 3.631e-07, -4.201e-09, -1.0, 3.103e-07, 1.069e-14, -1.0, 3.019e-07, 7.746e-09, -1.0, 3.028e-07, -5.709e-09, -1.0, 3.209e-07, 3.914e-09, -1.0, 3.147e-07, 3.026e-09, -1.0, 3.33e-07, 7.746e-09, -1.0, 3.028e-07, 3.914e-09, -1.0, 3.147e-07, 7.746e-09, -1.0, 3.028e-07, 1.069e-14, -1.0, 3.019e-07, 3.914e-09, -1.0, 3.147e-07, -1.482e-09, -1.0, 3.239e-07, 3.026e-09, -1.0, 3.33e-07, 0.0, -1.0, 3.099e-07, -1.482e-09, -1.0, 3.239e-07, 3.914e-09, -1.0, 3.147e-07, 2.627e-14, -1.0, 4.143e-07, 3.914e-09, -1.0, 3.147e-07, 1.069e-14, -1.0, 3.019e-07, 1.728e-14, -1.0, 3.088e-07, 3.914e-09, -1.0, 3.147e-07, 2.627e-14, -1.0, 4.143e-07, 3.525e-14, -1.0, 3.081e-07, 3.914e-09, -1.0, 3.147e-07, 1.728e-14, -1.0, 3.088e-07, 0.0, -1.0, 3.179e-07, 3.914e-09, -1.0, 3.147e-07, 3.525e-14, -1.0, 3.081e-07, 3.991e-14, -1.0, 2.97e-07, 3.525e-14, -1.0, 3.081e-07, 1.728e-14, -1.0, 3.088e-07, 8.912e-14, -1.0, 3.116e-07, 3.525e-14, -1.0, 3.081e-07, 3.991e-14, -1.0, 2.97e-07, 1.094e-13, -1.0, 3.504e-07, 3.525e-14, -1.0, 3.081e-07, 8.912e-14, -1.0, 3.116e-07, 0.0, -1.0, 3.179e-07, 3.525e-14, -1.0, 3.081e-07, 1.094e-13, -1.0, 3.504e-07, 1.073e-13, -1.0, 3.216e-07, 1.094e-13, -1.0, 3.504e-07, 8.912e-14, -1.0, 3.116e-07, 0.0, -1.0, 3.497e-07, 1.094e-13, -1.0, 3.504e-07, 1.073e-13, -1.0, 3.216e-07, 0.0, -1.0, 5.472e-07, 0.0, -1.0, 6.449e-07, 0.0, -1.0, 7.153e-07, 0.0, -1.0, 4.768e-07, 0.0, -1.0, 6.449e-07, 0.0, -1.0, 5.472e-07, 8.402e-09, 1.0, -3.422e-07, 0.0, 1.0, -3.622e-07, 2.801e-09, 1.0, -3.32e-07, 0.0, 1.0, -3.576e-07, -5.469e-09, 1.0, -3.364e-07, -8.578e-09, 1.0, -3.272e-07, 2.801e-09, 1.0, -3.32e-07, 1.198e-09, 1.0, -3.22e-07, 7.038e-09, 1.0, -3.273e-07, 8.402e-09, 1.0, -3.422e-07, 2.801e-09, 1.0, -3.32e-07, 7.038e-09, 1.0, -3.273e-07, 7.038e-09, 1.0, -3.273e-07, 1.198e-09, 1.0, -3.22e-07, 3.501e-09, 1.0, -3.226e-07, -1.759e-09, 1.0, -3.202e-07, -8.578e-09, 1.0, -3.272e-07, -3.545e-09, 1.0, -3.242e-07, -8.578e-09, 1.0, -3.272e-07, -5.469e-09, 1.0, -3.364e-07, -3.545e-09, 1.0, -3.242e-07, -3.545e-09, 1.0, -3.242e-07, -5.469e-09, 1.0, -3.364e-07, 0.0, 1.0, -3.338e-07, 3.501e-09, 1.0, -3.226e-07, 1.198e-09, 1.0, -3.22e-07, 3.2e-09, 1.0, -3.255e-07, 3.2e-09, 1.0, -3.255e-07, 1.198e-09, 1.0, -3.22e-07, -9.095e-14, 1.0, -3.237e-07, -1.759e-09, 1.0, -3.202e-07, -3.545e-09, 1.0, -3.242e-07, -2.101e-09, 1.0, -3.236e-07, -2.101e-09, 1.0, -3.236e-07, -3.545e-09, 1.0, -3.242e-07, -5.684e-14, 1.0, -3.278e-07, -7.037e-09, 1.0, -3.273e-07, 0.0, 1.0, -3.179e-07, -7.947e-09, 1.0, -3.285e-07, -3.79e-14, 1.0, -3.179e-07, 5.928e-09, 1.0, -3.296e-07, 1.135e-08, 1.0, -3.33e-07, -7.947e-09, 1.0, -3.285e-07, -3.79e-14, 1.0, -3.179e-07, -2.801e-09, 1.0, -3.442e-07, -3.79e-14, 1.0, -3.179e-07, 1.135e-08, 1.0, -3.33e-07, 5.164e-09, 1.0, -3.446e-07, -2.801e-09, 1.0, -3.442e-07, -6.734e-09, 1.0, -3.373e-07, -8.403e-09, 1.0, -3.378e-07, -7.037e-09, 1.0, -3.273e-07, -7.947e-09, 1.0, -3.285e-07, -8.403e-09, 1.0, -3.378e-07, -7.947e-09, 1.0, -3.285e-07, -2.801e-09, 1.0, -3.442e-07, -8.403e-09, 1.0, -3.378e-07, -8.403e-09, 1.0, -3.378e-07, -6.734e-09, 1.0, -3.373e-07, -8.578e-09, 1.0, -3.32e-07, 8.402e-09, 1.0, -3.408e-07, 5.164e-09, 1.0, -3.446e-07, 7.014e-09, 1.0, -3.34e-07, 5.164e-09, 1.0, -3.446e-07, 1.135e-08, 1.0, -3.33e-07, 7.014e-09, 1.0, -3.34e-07, 1.135e-08, 1.0, -3.33e-07, 5.928e-09, 1.0, -3.296e-07, 7.014e-09, 1.0, -3.34e-07, 7.014e-09, 1.0, -3.34e-07, 5.928e-09, 1.0, -3.296e-07, 0.0, 1.0, -3.338e-07, -8.578e-09, 1.0, -3.32e-07, -6.734e-09, 1.0, -3.373e-07, -1.078e-08, 1.0, -3.283e-07, -1.078e-08, 1.0, -3.283e-07, -6.734e-09, 1.0, -3.373e-07, -2.211e-08, 1.0, -3.335e-07, 8.402e-09, 1.0, -3.408e-07, 7.014e-09, 1.0, -3.34e-07, 7.947e-09, 1.0, -3.291e-07, 7.947e-09, 1.0, -3.291e-07, 7.014e-09, 1.0, -3.34e-07, 0.0, 1.0, -3.179e-07, -2.211e-08, 1.0, -3.335e-07, -6.734e-09, 1.0, -3.373e-07, -9.625e-09, 1.0, -3.308e-07, -9.625e-09, 1.0, -3.308e-07, -6.734e-09, 1.0, -3.373e-07, 0.0, 1.0, -3.317e-07, 8.402e-09, 1.0, -3.408e-07, 7.947e-09, 1.0, -3.291e-07, 7.037e-09, 1.0, -3.285e-07, 7.037e-09, 1.0, -3.285e-07, 7.947e-09, 1.0, -3.291e-07, -1.516e-13, 1.0, -3.209e-07, 1.685e-08, 1.0, -3.337e-07, -1.685e-08, 1.0, -3.357e-07, 1.192e-08, 1.0, -3.377e-07, 1.192e-08, 1.0, -3.377e-07, -1.685e-08, 1.0, -3.357e-07, -1.192e-08, 1.0, -3.457e-07, 1.685e-08, 1.0, -3.337e-07, 1.192e-08, 1.0, -3.377e-07, 3.185e-08, 1.0, -3.235e-07, -1.192e-08, 1.0, -3.457e-07, -1.685e-08, 1.0, -3.357e-07, -3.184e-08, 1.0, -3.227e-07, 1.685e-08, 1.0, -3.337e-07, 3.185e-08, 1.0, -3.235e-07, 2.852e-09, 1.0, -3.234e-07, 3.185e-08, 1.0, -3.235e-07, -3.184e-08, 1.0, -3.227e-07, 2.852e-09, 1.0, -3.234e-07, -3.184e-08, 1.0, -3.227e-07, -1.685e-08, 1.0, -3.357e-07, -2.852e-09, 1.0, -3.237e-07, 2.852e-09, 1.0, -3.234e-07, -3.184e-08, 1.0, -3.227e-07, -2.852e-09, 1.0, -3.237e-07, 0.0, 1.0, -2.384e-07, 0.0, 1.0, -2.222e-07, 0.0, 1.0, -1.996e-07, 0.0, 1.0, -1.996e-07, 0.0, 1.0, -2.222e-07, 0.0, 1.0, -1.834e-07, 0.0, 1.0, -5.722e-07, 0.0, 1.0, -5.427e-07, 0.0, 1.0, -3.669e-07, 0.0, 1.0, -3.669e-07, 0.0, 1.0, -5.427e-07, 0.0, 1.0, -3.375e-07])] * 3)])

# ---- objects
ob_classic = bpy.data.objects.new('Classic', me_classic)

# ---- transforms, parenting, visibility, modifiers, constraints
ob_classic.location = (1.234e-07, -5.257e-06, -1.987e-07)
ob_classic.rotation_euler = (1.571, -0.0, 0.0)
ob_classic.lineart.crease_threshold = 0.0

# ---- collection membership
col_collection_1.objects.link(ob_classic)

# ---- scene / render settings (as saved in the file)
scene.frame_start = 1; scene.frame_end = 250; scene.frame_set(1)
scene.render.engine = 'BLENDER_EEVEE_NEXT'
scene.render.resolution_percentage = 50
scene.render.dither_intensity = 0.0
scene.cycles.use_denoising = False
scene.cycles.samples = 128
scene.cycles.sampling_pattern = 'TABULATED_SOBOL'
scene.cycles.use_adaptive_sampling = False
scene.cycles.use_light_tree = False
scene.cycles.blur_glossy = 0.0
scene.cycles.sample_clamp_indirect = 0.0
scene.view_settings.view_transform = 'Standard'
bpy.context.view_layer.update()

# ---- added for rendering (the .blend has no active camera and no usable light): camera, sun
cam_auto = bpy.data.cameras.new('AutoCamera')
cam_auto.lens = 50.0
cam_auto.sensor_width = 36.0
cam_auto.clip_end = 1000.0
ob_auto_camera = bpy.data.objects.new('AutoCamera', cam_auto)
scene.collection.objects.link(ob_auto_camera)
ob_auto_camera.location = (39.3084, -52.0163, 34.216)
ob_auto_camera.rotation_euler = (1.09748, -7.21219e-08, 0.694738)
scene.camera = ob_auto_camera
light_auto_sun = bpy.data.lights.new('AutoSun', 'SUN')
light_auto_sun.energy = 3.0
light_auto_sun.angle = 0.0523599
ob_auto_sun = bpy.data.objects.new('AutoSun', light_auto_sun)
scene.collection.objects.link(ob_auto_sun)
ob_auto_sun.rotation_euler = (0.872665, 0.174533, 0.523599)
bpy.context.view_layer.update()
